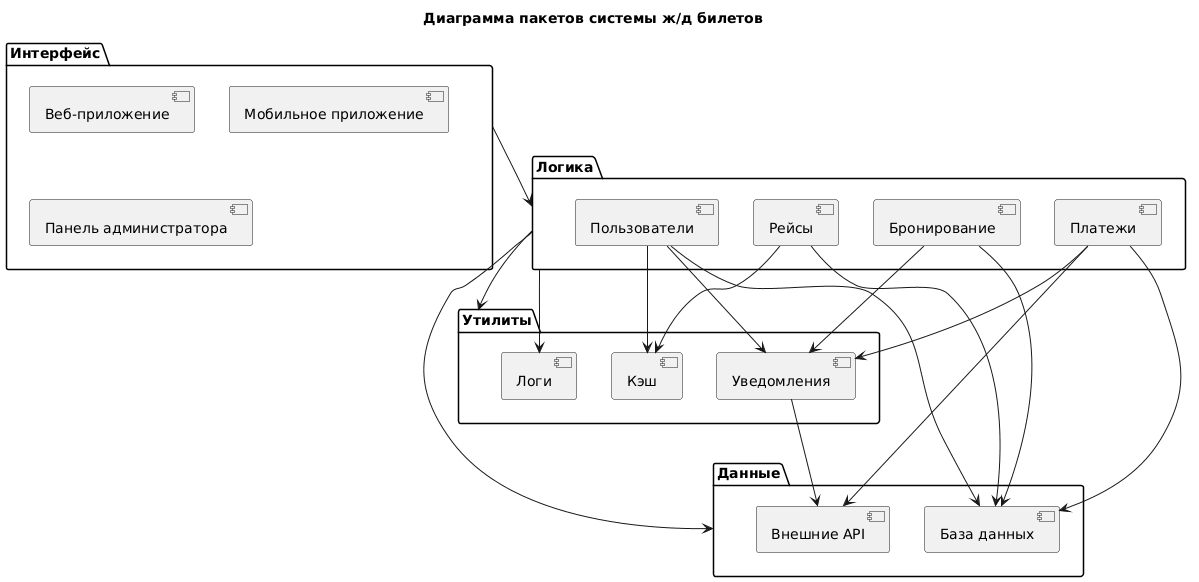

The diagram above was rendered by PlantUML. Its source (embedded in the PNG):
@startuml
title Диаграмма пакетов системы ж/д билетов

package "Интерфейс" {
  [Веб-приложение]
  [Мобильное приложение] 
  [Панель администратора]
}

package "Логика" {
  [Пользователи]
  [Рейсы]
  [Бронирование]
  [Платежи]
}

package "Данные" {
  [База данных]
  [Внешние API]
}

package "Утилиты" {
  [Кэш]
  [Логи]
  [Уведомления]
}

' Зависимости между пакетами
"Интерфейс" --> "Логика"

"Логика" --> "Данные"
"Логика" --> "Утилиты"

"Пользователи" --> "База данных"
"Рейсы" --> "База данных" 
"Бронирование" --> "База данных"
"Платежи" --> "База данных"

"Рейсы" --> "Кэш"
"Пользователи" --> "Кэш"

"Платежи" --> "Внешние API"
"Уведомления" --> "Внешние API"

"Пользователи" --> "Уведомления"
"Бронирование" --> "Уведомления"
"Платежи" --> "Уведомления"

"Логика" --> "Логи"
@enduml